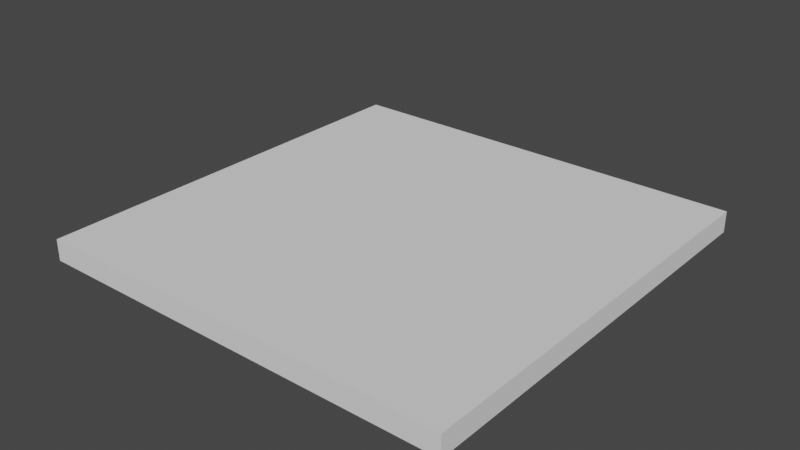 # Source: simple_cutout.blend  (saved by Blender 4.2.66; exported with 4.5.12 LTS)
import bpy
from mathutils import Matrix  # noqa: F401  (used for matrix-valued properties, if any)

bpy.ops.wm.read_factory_settings(use_empty=True)
scene = bpy.context.scene
scene.name = 'Scene'

# ---- collections
col_collection = bpy.data.collections.new('Collection'); scene.collection.children.link(col_collection)

# ---- world
world_world = bpy.data.worlds.new('World'); scene.world = world_world
world_world.use_nodes = True; world_world.node_tree.nodes.clear()
_N = world_world.node_tree.nodes; _L = world_world.node_tree.links
n0 = _N.new('ShaderNodeOutputWorld'); n0.name = 'World Output'; n0.location = (300, 300)
n1 = _N.new('ShaderNodeBackground'); n1.name = 'Background'; n1.location = (10, 300)
n1.inputs[0].default_value = (0.05088, 0.05088, 0.05088, 1.0)
_L.new(n1.outputs[0], n0.inputs[0])
n0.is_active_output = True
world_world.color = (0.05088, 0.05088, 0.05088)
world_world.use_sun_shadow = False
world_world.sun_shadow_jitter_overblur = 0.0

# ---- meshes
me_cube = bpy.data.meshes.new('Cube')
me_cube.from_pydata([(-0.1, -0.1, -0.2), (-0.1, -0.1, 7.451e-09), (-0.1, 0.1, -0.2), (-0.1, 0.1, 7.451e-09), (0.1, -0.1, -0.2), (0.1, -0.1, 7.451e-09), (0.1, 0.1, -0.2), (0.1, 0.1, 7.451e-09)], [], [(0, 1, 3, 2), (2, 3, 7, 6), (6, 7, 5, 4), (4, 5, 1, 0), (2, 6, 4, 0), (7, 3, 1, 5)])
_uv = me_cube.uv_layers.new(name='UVMap')
_uv.uv.foreach_set('vector', [0.375, 0.0, 0.625, 0.0, 0.625, 0.25, 0.375, 0.25, 0.375, 0.25, 0.625, 0.25, 0.625, 0.5, 0.375, 0.5, 0.375, 0.5, 0.625, 0.5, 0.625, 0.75, 0.375, 0.75, 0.375, 0.75, 0.625, 0.75, 0.625, 1.0, 0.375, 1.0, 0.125, 0.5, 0.375, 0.5, 0.375, 0.75, 0.125, 0.75, 0.625, 0.5, 0.875, 0.5, 0.875, 0.75, 0.625, 0.75])
me_cube.use_remesh_fix_poles = True
me_cube.use_remesh_preserve_attributes = False
me_cube.update()
me_cam_machine = bpy.data.meshes.new('CAM_machine')
me_cam_machine.from_pydata([(0.0, 0.0, -2.0), (0.0, 0.0, 0.0), (0.0, 2.0, -2.0), (0.0, 2.0, 0.0), (2.0, 0.0, -2.0), (2.0, 0.0, 0.0), (2.0, 2.0, -2.0), (2.0, 2.0, 0.0), (0.0, 1.879, -2.0), (0.0, 1.818, -2.0), (0.0, 1.697, -2.0), (0.0, 1.636, -2.0), (0.0, 1.515, -2.0), (0.0, 1.455, -2.0), (0.0, 1.333, -2.0), (0.0, 1.273, -2.0), (0.0, 1.152, -2.0), (0.0, 1.091, -2.0), (0.0, 0.9697, -2.0), (0.0, 0.9091, -2.0), (0.0, 0.7879, -2.0), (0.0, 0.7273, -2.0), (0.0, 0.6061, -2.0), (0.0, 0.5455, -2.0), (0.0, 0.4242, -2.0), (0.0, 0.3636, -2.0), (0.0, 0.2424, -2.0), (0.0, 0.1818, -2.0), (0.0, 0.06061, -2.0), (0.0, 0.0, -1.879), (0.0, 0.0, -1.818), (0.0, 0.0, -1.697), (0.0, 0.0, -1.636), (0.0, 0.0, -1.515), (0.0, 0.0, -1.455), (0.0, 0.0, -1.333), (0.0, 0.0, -1.273), (0.0, 0.0, -1.152), (0.0, 0.0, -1.091), (0.0, 0.0, -0.9697), (0.0, 0.0, -0.9091), (0.0, 0.0, -0.7879), (0.0, 0.0, -0.7273), (0.0, 0.0, -0.6061), (0.0, 0.0, -0.5455), (0.0, 0.0, -0.4242), (0.0, 0.0, -0.3636), (0.0, 0.0, -0.2424), (0.0, 0.0, -0.1818), (0.0, 0.0, -0.06061), (0.0, 0.1212, 0.0), (0.0, 0.1818, 0.0), (0.0, 0.303, 0.0), (0.0, 0.3636, 0.0), (0.0, 0.4848, 0.0), (0.0, 0.5455, 0.0), (0.0, 0.6667, 0.0), (0.0, 0.7273, 0.0), (0.0, 0.8485, 0.0), (0.0, 0.9091, 0.0), (0.0, 1.03, 0.0), (0.0, 1.091, 0.0), (0.0, 1.212, 0.0), (0.0, 1.273, 0.0), (0.0, 1.394, 0.0), (0.0, 1.455, 0.0), (0.0, 1.576, 0.0), (0.0, 1.636, 0.0), (0.0, 1.758, 0.0), (0.0, 1.818, 0.0), (0.0, 1.939, 0.0), (0.0, 2.0, -0.1212), (0.0, 2.0, -0.1818), (0.0, 2.0, -0.303), (0.0, 2.0, -0.3636), (0.0, 2.0, -0.4848), (0.0, 2.0, -0.5455), (0.0, 2.0, -0.6667), (0.0, 2.0, -0.7273), (0.0, 2.0, -0.8485), (0.0, 2.0, -0.9091), (0.0, 2.0, -1.03), (0.0, 2.0, -1.091), (0.0, 2.0, -1.212), (0.0, 2.0, -1.273), (0.0, 2.0, -1.394), (0.0, 2.0, -1.455), (0.0, 2.0, -1.576), (0.0, 2.0, -1.636), (0.0, 2.0, -1.758), (0.0, 2.0, -1.818), (0.0, 2.0, -1.939), (1.879, 2.0, -2.0), (1.818, 2.0, -2.0), (1.697, 2.0, -2.0), (1.636, 2.0, -2.0), (1.515, 2.0, -2.0), (1.455, 2.0, -2.0), (1.333, 2.0, -2.0), (1.273, 2.0, -2.0), (1.152, 2.0, -2.0), (1.091, 2.0, -2.0), (0.9697, 2.0, -2.0), (0.9091, 2.0, -2.0), (0.7879, 2.0, -2.0), (0.7273, 2.0, -2.0), (0.6061, 2.0, -2.0), (0.5455, 2.0, -2.0), (0.4242, 2.0, -2.0), (0.3636, 2.0, -2.0), (0.2424, 2.0, -2.0), (0.1818, 2.0, -2.0), (0.06061, 2.0, -2.0), (0.06061, 2.0, 0.0), (0.1818, 2.0, 0.0), (0.2424, 2.0, 0.0), (0.3636, 2.0, 0.0), (0.4242, 2.0, 0.0), (0.5455, 2.0, 0.0), (0.6061, 2.0, 0.0), (0.7273, 2.0, 0.0), (0.7879, 2.0, 0.0), (0.9091, 2.0, 0.0), (0.9697, 2.0, 0.0), (1.091, 2.0, 0.0), (1.152, 2.0, 0.0), (1.273, 2.0, 0.0), (1.333, 2.0, 0.0), (1.455, 2.0, 0.0), (1.515, 2.0, 0.0), (1.636, 2.0, 0.0), (1.697, 2.0, 0.0), (1.818, 2.0, 0.0), (1.879, 2.0, 0.0), (2.0, 2.0, -0.1212), (2.0, 2.0, -0.1818), (2.0, 2.0, -0.303), (2.0, 2.0, -0.3636), (2.0, 2.0, -0.4848), (2.0, 2.0, -0.5455), (2.0, 2.0, -0.6667), (2.0, 2.0, -0.7273), (2.0, 2.0, -0.8485), (2.0, 2.0, -0.9091), (2.0, 2.0, -1.03), (2.0, 2.0, -1.091), (2.0, 2.0, -1.212), (2.0, 2.0, -1.273), (2.0, 2.0, -1.394), (2.0, 2.0, -1.455), (2.0, 2.0, -1.576), (2.0, 2.0, -1.636), (2.0, 2.0, -1.758), (2.0, 2.0, -1.818), (2.0, 2.0, -1.939), (2.0, 0.1212, -2.0), (2.0, 0.1818, -2.0), (2.0, 0.303, -2.0), (2.0, 0.3636, -2.0), (2.0, 0.4848, -2.0), (2.0, 0.5455, -2.0), (2.0, 0.6667, -2.0), (2.0, 0.7273, -2.0), (2.0, 0.8485, -2.0), (2.0, 0.9091, -2.0), (2.0, 1.03, -2.0), (2.0, 1.091, -2.0), (2.0, 1.212, -2.0), (2.0, 1.273, -2.0), (2.0, 1.394, -2.0), (2.0, 1.455, -2.0), (2.0, 1.576, -2.0), (2.0, 1.636, -2.0), (2.0, 1.758, -2.0), (2.0, 1.818, -2.0), (2.0, 1.939, -2.0), (2.0, 1.939, 0.0), (2.0, 1.818, 0.0), (2.0, 1.758, 0.0), (2.0, 1.636, 0.0), (2.0, 1.576, 0.0), (2.0, 1.455, 0.0), (2.0, 1.394, 0.0), (2.0, 1.273, 0.0), (2.0, 1.212, 0.0), (2.0, 1.091, 0.0), (2.0, 1.03, 0.0), (2.0, 0.9091, 0.0), (2.0, 0.8485, 0.0), (2.0, 0.7273, 0.0), (2.0, 0.6667, 0.0), (2.0, 0.5455, 0.0), (2.0, 0.4848, 0.0), (2.0, 0.3636, 0.0), (2.0, 0.303, 0.0), (2.0, 0.1818, 0.0), (2.0, 0.1212, 0.0), (2.0, 0.0, -0.06061), (2.0, 0.0, -0.1818), (2.0, 0.0, -0.2424), (2.0, 0.0, -0.3636), (2.0, 0.0, -0.4242), (2.0, 0.0, -0.5455), (2.0, 0.0, -0.6061), (2.0, 0.0, -0.7273), (2.0, 0.0, -0.7879), (2.0, 0.0, -0.9091), (2.0, 0.0, -0.9697), (2.0, 0.0, -1.091), (2.0, 0.0, -1.152), (2.0, 0.0, -1.273), (2.0, 0.0, -1.333), (2.0, 0.0, -1.455), (2.0, 0.0, -1.515), (2.0, 0.0, -1.636), (2.0, 0.0, -1.697), (2.0, 0.0, -1.818), (2.0, 0.0, -1.879), (0.1212, 0.0, -2.0), (0.1818, 0.0, -2.0), (0.303, 0.0, -2.0), (0.3636, 0.0, -2.0), (0.4848, 0.0, -2.0), (0.5455, 0.0, -2.0), (0.6667, 0.0, -2.0), (0.7273, 0.0, -2.0), (0.8485, 0.0, -2.0), (0.9091, 0.0, -2.0), (1.03, 0.0, -2.0), (1.091, 0.0, -2.0), (1.212, 0.0, -2.0), (1.273, 0.0, -2.0), (1.394, 0.0, -2.0), (1.455, 0.0, -2.0), (1.576, 0.0, -2.0), (1.636, 0.0, -2.0), (1.758, 0.0, -2.0), (1.818, 0.0, -2.0), (1.939, 0.0, -2.0), (1.939, 0.0, 0.0), (1.818, 0.0, 0.0), (1.758, 0.0, 0.0), (1.636, 0.0, 0.0), (1.576, 0.0, 0.0), (1.455, 0.0, 0.0), (1.394, 0.0, 0.0), (2.0, 2.0, 0.0), (1.273, 0.0, 0.0), (1.212, 0.0, 0.0), (2.0, 2.0, -2.0), (1.091, 0.0, 0.0), (1.03, 0.0, 0.0), (2.0, 0.0, 0.0), (0.9091, 0.0, 0.0), (0.8485, 0.0, 0.0), (2.0, 0.0, -2.0), (0.7273, 0.0, 0.0), (0.6667, 0.0, 0.0), (0.0, 2.0, 0.0), (0.5455, 0.0, 0.0), (0.4848, 0.0, 0.0), (0.0, 2.0, -2.0), (0.3636, 0.0, 0.0), (0.303, 0.0, 0.0), (0.0, 0.0, 0.0), (0.1818, 0.0, 0.0), (0.1212, 0.0, 0.0), (0.0, 0.0, -2.0)], [(28, 0), (49, 1), (70, 3), (91, 2), (112, 2), (154, 6), (175, 6), (238, 4), (8, 9), (10, 11), (12, 13), (14, 15), (16, 17), (18, 19), (20, 21), (22, 23), (24, 25), (26, 27), (29, 30), (31, 32), (33, 34), (35, 36), (37, 38), (39, 40), (41, 42), (43, 44), (45, 46), (47, 48), (50, 51), (52, 53), (54, 55), (56, 57), (58, 59), (60, 61), (62, 63), (64, 65), (66, 67), (68, 69), (71, 72), (73, 74), (75, 76), (77, 78), (79, 80), (81, 82), (83, 84), (85, 86), (87, 88), (89, 90), (92, 93), (94, 95), (96, 97), (98, 99), (100, 101), (102, 103), (104, 105), (106, 107), (108, 109), (110, 111), (3, 113), (114, 115), (116, 117), (118, 119), (120, 121), (122, 123), (124, 125), (126, 127), (128, 129), (130, 131), (132, 133), (134, 135), (136, 137), (138, 139), (140, 141), (142, 143), (144, 145), (146, 147), (148, 149), (150, 151), (152, 153), (155, 156), (157, 158), (159, 160), (161, 162), (163, 164), (165, 166), (167, 168), (169, 170), (171, 172), (173, 174), (7, 176), (177, 178), (179, 180), (181, 182), (183, 184), (185, 186), (187, 188), (189, 190), (191, 192), (193, 194), (195, 196), (5, 197), (198, 199), (200, 201), (202, 203), (204, 205), (206, 207), (208, 209), (210, 211), (212, 213), (214, 215), (216, 217), (218, 219), (220, 221), (222, 223), (224, 225), (226, 227), (228, 229), (230, 231), (232, 233), (234, 235), (236, 237), (5, 239), (240, 241), (242, 243), (244, 245), (247, 248), (250, 251), (253, 254), (256, 257), (259, 260), (262, 263), (265, 266)], [(246, 258, 264, 252), (261, 249, 255, 267), (255, 252, 264, 267), (249, 246, 252, 255), (261, 258, 246, 249), (267, 264, 258, 261)])
_uv = me_cam_machine.uv_layers.new(name='UVMap')
_uv.uv.foreach_set('vector', [0.375, 0.0, 0.625, 0.0, 0.625, 0.25, 0.375, 0.25, 0.375, 0.25, 0.625, 0.25, 0.625, 0.5, 0.375, 0.5, 0.375, 0.5, 0.625, 0.5, 0.625, 0.75, 0.375, 0.75, 0.375, 0.75, 0.625, 0.75, 0.625, 1.0, 0.375, 1.0, 0.125, 0.5, 0.375, 0.5, 0.375, 0.75, 0.125, 0.75, 0.625, 0.5, 0.875, 0.5, 0.875, 0.75, 0.625, 0.75])
me_cam_machine.use_remesh_fix_poles = True
me_cam_machine.use_remesh_preserve_attributes = False
me_cam_machine.update()
me_cam_material = bpy.data.meshes.new('CAM_material')
me_cam_material.from_pydata([(0.0, 0.0, -2.0), (0.0, 0.0, 0.0), (0.0, 2.0, -2.0), (0.0, 2.0, 0.0), (2.0, 0.0, -2.0), (2.0, 0.0, 0.0), (2.0, 2.0, -2.0), (2.0, 2.0, 0.0)], [], [(0, 1, 3, 2), (2, 3, 7, 6), (6, 7, 5, 4), (4, 5, 1, 0), (2, 6, 4, 0), (7, 3, 1, 5)])
_uv = me_cam_material.uv_layers.new(name='UVMap')
_uv.uv.foreach_set('vector', [0.375, 0.0, 0.625, 0.0, 0.625, 0.25, 0.375, 0.25, 0.375, 0.25, 0.625, 0.25, 0.625, 0.5, 0.375, 0.5, 0.375, 0.5, 0.625, 0.5, 0.625, 0.75, 0.375, 0.75, 0.375, 0.75, 0.625, 0.75, 0.625, 1.0, 0.375, 1.0, 0.125, 0.5, 0.375, 0.5, 0.375, 0.75, 0.125, 0.75, 0.625, 0.5, 0.875, 0.5, 0.875, 0.75, 0.625, 0.75])
me_cam_material.use_remesh_fix_poles = True
me_cam_material.use_remesh_preserve_attributes = False
me_cam_material.update()
me_cam_path_op_cutout = bpy.data.meshes.new('cam_path_Op_Cutout')
me_cam_path_op_cutout.from_pydata([(0.0, 0.0, 0.01), (-0.09985, 0.1015, 0.01), (-0.09985, 0.1015, -0.01), (0.1001, 0.1015, -0.01), (0.1007, 0.1014, -0.01), (0.1014, 0.1007, -0.01), (0.1015, 0.1001, -0.01), (0.1015, -0.1001, -0.01), (0.1014, -0.1007, -0.01), (0.1007, -0.1014, -0.01), (0.1001, -0.1015, -0.01), (-0.1001, -0.1015, -0.01), (-0.1007, -0.1014, -0.01), (-0.1014, -0.1007, -0.01), (-0.1015, -0.1001, -0.01), (-0.1015, 0.1001, -0.01), (-0.1014, 0.1007, -0.01), (-0.1005, 0.1016, -0.01), (-0.09985, 0.1015, -0.01), (-0.09985, 0.1015, 0.01)], [(0, 1), (1, 2), (2, 3), (3, 4), (4, 5), (5, 6), (6, 7), (7, 8), (8, 9), (9, 10), (10, 11), (11, 12), (12, 13), (13, 14), (14, 15), (15, 16), (16, 17), (17, 18), (18, 19)], [])
me_cam_path_op_cutout.update()
me_cam_path_op_cutout_layers = bpy.data.meshes.new('cam_path_Op_Cutout_Layers')
me_cam_path_op_cutout_layers.from_pydata([(0.0, 0.0, 0.01), (-0.09985, 0.1015, 0.01), (-0.09985, 0.1015, -0.001), (0.1001, 0.1015, -0.001), (0.1007, 0.1014, -0.001), (0.1014, 0.1007, -0.001), (0.1015, 0.1001, -0.001), (0.1015, -0.1001, -0.001), (0.1014, -0.1007, -0.001), (0.1007, -0.1014, -0.001), (0.1001, -0.1015, -0.001), (-0.1001, -0.1015, -0.001), (-0.1007, -0.1014, -0.001), (-0.1014, -0.1007, -0.001), (-0.1015, -0.1001, -0.001), (-0.1015, 0.1001, -0.001), (-0.1014, 0.1007, -0.001), (-0.1005, 0.1016, -0.001), (-0.09985, 0.1015, -0.001), (-0.09985, 0.1015, -0.002), (0.1001, 0.1015, -0.002), (0.1007, 0.1014, -0.002), (0.1014, 0.1007, -0.002), (0.1015, 0.1001, -0.002), (0.1015, -0.1001, -0.002), (0.1014, -0.1007, -0.002), (0.1007, -0.1014, -0.002), (0.1001, -0.1015, -0.002), (-0.1001, -0.1015, -0.002), (-0.1007, -0.1014, -0.002), (-0.1014, -0.1007, -0.002), (-0.1015, -0.1001, -0.002), (-0.1015, 0.1001, -0.002), (-0.1014, 0.1007, -0.002), (-0.1005, 0.1016, -0.002), (-0.09985, 0.1015, -0.002), (-0.09985, 0.1015, -0.003), (0.1001, 0.1015, -0.003), (0.1007, 0.1014, -0.003), (0.1014, 0.1007, -0.003), (0.1015, 0.1001, -0.003), (0.1015, -0.1001, -0.003), (0.1014, -0.1007, -0.003), (0.1007, -0.1014, -0.003), (0.1001, -0.1015, -0.003), (-0.1001, -0.1015, -0.003), (-0.1007, -0.1014, -0.003), (-0.1014, -0.1007, -0.003), (-0.1015, -0.1001, -0.003), (-0.1015, 0.1001, -0.003), (-0.1014, 0.1007, -0.003), (-0.1005, 0.1016, -0.003), (-0.09985, 0.1015, -0.003), (-0.09985, 0.1015, -0.004), (0.1001, 0.1015, -0.004), (0.1007, 0.1014, -0.004), (0.1014, 0.1007, -0.004), (0.1015, 0.1001, -0.004), (0.1015, -0.1001, -0.004), (0.1014, -0.1007, -0.004), (0.1007, -0.1014, -0.004), (0.1001, -0.1015, -0.004), (-0.1001, -0.1015, -0.004), (-0.1007, -0.1014, -0.004), (-0.1014, -0.1007, -0.004), (-0.1015, -0.1001, -0.004), (-0.1015, 0.1001, -0.004), (-0.1014, 0.1007, -0.004), (-0.1005, 0.1016, -0.004), (-0.09985, 0.1015, -0.004), (-0.09985, 0.1015, -0.005), (0.1001, 0.1015, -0.005), (0.1007, 0.1014, -0.005), (0.1014, 0.1007, -0.005), (0.1015, 0.1001, -0.005), (0.1015, -0.1001, -0.005), (0.1014, -0.1007, -0.005), (0.1007, -0.1014, -0.005), (0.1001, -0.1015, -0.005), (-0.1001, -0.1015, -0.005), (-0.1007, -0.1014, -0.005), (-0.1014, -0.1007, -0.005), (-0.1015, -0.1001, -0.005), (-0.1015, 0.1001, -0.005), (-0.1014, 0.1007, -0.005), (-0.1005, 0.1016, -0.005), (-0.09985, 0.1015, -0.005), (-0.09985, 0.1015, -0.006), (0.1001, 0.1015, -0.006), (0.1007, 0.1014, -0.006), (0.1014, 0.1007, -0.006), (0.1015, 0.1001, -0.006), (0.1015, -0.1001, -0.006), (0.1014, -0.1007, -0.006), (0.1007, -0.1014, -0.006), (0.1001, -0.1015, -0.006), (-0.1001, -0.1015, -0.006), (-0.1007, -0.1014, -0.006), (-0.1014, -0.1007, -0.006), (-0.1015, -0.1001, -0.006), (-0.1015, 0.1001, -0.006), (-0.1014, 0.1007, -0.006), (-0.1005, 0.1016, -0.006), (-0.09985, 0.1015, -0.006), (-0.09985, 0.1015, -0.007), (0.1001, 0.1015, -0.007), (0.1007, 0.1014, -0.007), (0.1014, 0.1007, -0.007), (0.1015, 0.1001, -0.007), (0.1015, -0.1001, -0.007), (0.1014, -0.1007, -0.007), (0.1007, -0.1014, -0.007), (0.1001, -0.1015, -0.007), (-0.1001, -0.1015, -0.007), (-0.1007, -0.1014, -0.007), (-0.1014, -0.1007, -0.007), (-0.1015, -0.1001, -0.007), (-0.1015, 0.1001, -0.007), (-0.1014, 0.1007, -0.007), (-0.1005, 0.1016, -0.007), (-0.09985, 0.1015, -0.007), (-0.09985, 0.1015, -0.008), (0.1001, 0.1015, -0.008), (0.1007, 0.1014, -0.008), (0.1014, 0.1007, -0.008), (0.1015, 0.1001, -0.008), (0.1015, -0.1001, -0.008), (0.1014, -0.1007, -0.008), (0.1007, -0.1014, -0.008), (0.1001, -0.1015, -0.008), (-0.1001, -0.1015, -0.008), (-0.1007, -0.1014, -0.008), (-0.1014, -0.1007, -0.008), (-0.1015, -0.1001, -0.008), (-0.1015, 0.1001, -0.008), (-0.1014, 0.1007, -0.008), (-0.1005, 0.1016, -0.008), (-0.09985, 0.1015, -0.008), (-0.09985, 0.1015, -0.009), (0.1001, 0.1015, -0.009), (0.1007, 0.1014, -0.009), (0.1014, 0.1007, -0.009), (0.1015, 0.1001, -0.009), (0.1015, -0.1001, -0.009), (0.1014, -0.1007, -0.009), (0.1007, -0.1014, -0.009), (0.1001, -0.1015, -0.009), (-0.1001, -0.1015, -0.009), (-0.1007, -0.1014, -0.009), (-0.1014, -0.1007, -0.009), (-0.1015, -0.1001, -0.009), (-0.1015, 0.1001, -0.009), (-0.1014, 0.1007, -0.009), (-0.1005, 0.1016, -0.009), (-0.09985, 0.1015, -0.009), (-0.09985, 0.1015, -0.01), (0.1001, 0.1015, -0.01), (0.1007, 0.1014, -0.01), (0.1014, 0.1007, -0.01), (0.1015, 0.1001, -0.01), (0.1015, -0.1001, -0.01), (0.1014, -0.1007, -0.01), (0.1007, -0.1014, -0.01), (0.1001, -0.1015, -0.01), (-0.1001, -0.1015, -0.01), (-0.1007, -0.1014, -0.01), (-0.1014, -0.1007, -0.01), (-0.1015, -0.1001, -0.01), (-0.1015, 0.1001, -0.01), (-0.1014, 0.1007, -0.01), (-0.1005, 0.1016, -0.01), (-0.09985, 0.1015, -0.01), (-0.09985, 0.1015, 0.01)], [(0, 1), (1, 2), (2, 3), (3, 4), (4, 5), (5, 6), (6, 7), (7, 8), (8, 9), (9, 10), (10, 11), (11, 12), (12, 13), (13, 14), (14, 15), (15, 16), (16, 17), (17, 18), (18, 19), (19, 20), (20, 21), (21, 22), (22, 23), (23, 24), (24, 25), (25, 26), (26, 27), (27, 28), (28, 29), (29, 30), (30, 31), (31, 32), (32, 33), (33, 34), (34, 35), (35, 36), (36, 37), (37, 38), (38, 39), (39, 40), (40, 41), (41, 42), (42, 43), (43, 44), (44, 45), (45, 46), (46, 47), (47, 48), (48, 49), (49, 50), (50, 51), (51, 52), (52, 53), (53, 54), (54, 55), (55, 56), (56, 57), (57, 58), (58, 59), (59, 60), (60, 61), (61, 62), (62, 63), (63, 64), (64, 65), (65, 66), (66, 67), (67, 68), (68, 69), (69, 70), (70, 71), (71, 72), (72, 73), (73, 74), (74, 75), (75, 76), (76, 77), (77, 78), (78, 79), (79, 80), (80, 81), (81, 82), (82, 83), (83, 84), (84, 85), (85, 86), (86, 87), (87, 88), (88, 89), (89, 90), (90, 91), (91, 92), (92, 93), (93, 94), (94, 95), (95, 96), (96, 97), (97, 98), (98, 99), (99, 100), (100, 101), (101, 102), (102, 103), (103, 104), (104, 105), (105, 106), (106, 107), (107, 108), (108, 109), (109, 110), (110, 111), (111, 112), (112, 113), (113, 114), (114, 115), (115, 116), (116, 117), (117, 118), (118, 119), (119, 120), (120, 121), (121, 122), (122, 123), (123, 124), (124, 125), (125, 126), (126, 127), (127, 128), (128, 129), (129, 130), (130, 131), (131, 132), (132, 133), (133, 134), (134, 135), (135, 136), (136, 137), (137, 138), (138, 139), (139, 140), (140, 141), (141, 142), (142, 143), (143, 144), (144, 145), (145, 146), (146, 147), (147, 148), (148, 149), (149, 150), (150, 151), (151, 152), (152, 153), (153, 154), (154, 155), (155, 156), (156, 157), (157, 158), (158, 159), (159, 160), (160, 161), (161, 162), (162, 163), (163, 164), (164, 165), (165, 166), (166, 167), (167, 168), (168, 169), (169, 170), (170, 171), (171, 172)], [])
me_cam_path_op_cutout_layers.update()

# ---- objects
ob_cube = bpy.data.objects.new('Cube', me_cube)
ob_cam_machine = bpy.data.objects.new('CAM_machine', me_cam_machine)
ob_cam_material = bpy.data.objects.new('CAM_material', me_cam_material)
ob_cam_path_op_cutout = bpy.data.objects.new('cam_path_Op_Cutout', me_cam_path_op_cutout)
ob_cam_path_op_cutout_layers = bpy.data.objects.new('cam_path_Op_Cutout_Layers', me_cam_path_op_cutout_layers)

# ---- transforms, parenting, visibility, modifiers, constraints
ob_cube.location = (0.0, 0.0, 0.0)
ob_cube.scale = (1.0, 1.0, 0.05)
ob_cam_machine.location = (0.0, 0.0, 0.0)
ob_cam_machine.scale = (0.25, 0.25, 0.05)
ob_cam_machine.hide_select = True
ob_cam_machine.hide_render = True
ob_cam_machine.display_type = 'BOUNDS'
ob_cam_material.location = (-0.1, -0.1, 0.005)
ob_cam_material.scale = (0.1, 0.1, 0.005)
ob_cam_material.hide_select = True
ob_cam_material.hide_render = True
ob_cam_material.display_type = 'BOUNDS'
ob_cam_path_op_cutout.location = (0.0, 0.0, 0.0)
ob_cam_path_op_cutout_layers.location = (0.0, 0.0, 0.0)

# ---- collection membership
col_collection.objects.link(ob_cube)
col_collection.objects.link(ob_cam_machine)
col_collection.objects.link(ob_cam_material)
col_collection.objects.link(ob_cam_path_op_cutout)
col_collection.objects.link(ob_cam_path_op_cutout_layers)

# ---- scene / render settings (as saved in the file)
scene.frame_start = 1; scene.frame_end = 250; scene.frame_set(1)
scene.render.engine = 'BLENDER_EEVEE_NEXT'
scene.cycles.sampling_pattern = 'TABULATED_SOBOL'
scene.cycles.use_light_tree = False
scene.view_settings.view_transform = 'Filmic'
bpy.context.view_layer.update()

# ---- added for rendering (the .blend has no active camera and no usable light): camera, sun
cam_auto = bpy.data.cameras.new('AutoCamera')
cam_auto.lens = 50.0
cam_auto.sensor_width = 36.0
cam_auto.clip_end = 1000.0
ob_auto_camera = bpy.data.objects.new('AutoCamera', cam_auto)
scene.collection.objects.link(ob_auto_camera)
ob_auto_camera.location = (0.266348, -0.319554, 0.213078)
ob_auto_camera.rotation_euler = (1.09748, -7.21219e-08, 0.694738)
scene.camera = ob_auto_camera
light_auto_sun = bpy.data.lights.new('AutoSun', 'SUN')
light_auto_sun.energy = 3.0
light_auto_sun.angle = 0.0523599
ob_auto_sun = bpy.data.objects.new('AutoSun', light_auto_sun)
scene.collection.objects.link(ob_auto_sun)
ob_auto_sun.rotation_euler = (0.872665, 0.174533, 0.523599)
bpy.context.view_layer.update()
